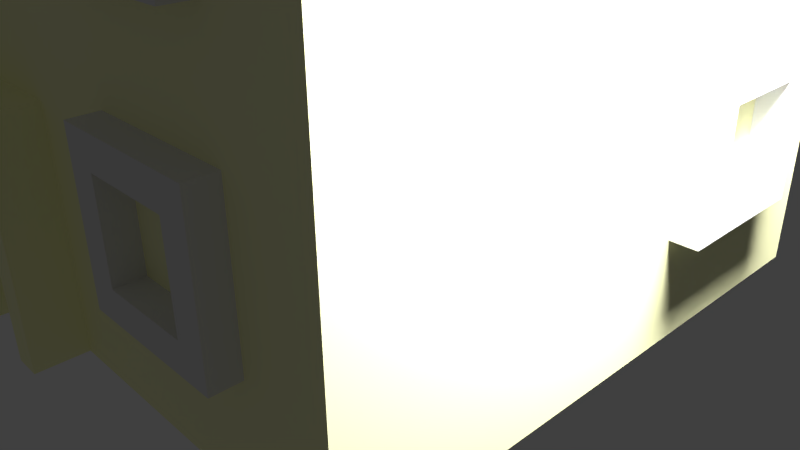 # Source: Haus_A.blend  (saved by Blender 2.74.0; exported with 4.5.12 LTS)
import bpy
from mathutils import Matrix  # noqa: F401  (used for matrix-valued properties, if any)

bpy.ops.wm.read_factory_settings(use_empty=True)
scene = bpy.context.scene
scene.name = 'Scene'

# ---- collections
col_collection_1 = bpy.data.collections.new('Collection 1'); scene.collection.children.link(col_collection_1)

# ---- materials (node trees are filled in below, after node groups)
mat_material_001 = bpy.data.materials.new('Material.001')
mat_material_001.alpha_threshold = 0.0
mat_material_001.use_transparent_shadow = False
mat_material_001.diffuse_color = (0.2154, 0.08595, 0.03961, 1.0)
mat_material_001.roughness = 0.5
mat_material_001.line_color = (0.0, 0.0, 0.0, 1.0)
mat_material = bpy.data.materials.new('Material')
mat_material.alpha_threshold = 0.0
mat_material.use_transparent_shadow = False
mat_material.diffuse_color = (0.9992, 1.0, 0.5923, 1.0)
mat_material.roughness = 0.5
mat_material.line_color = (0.0, 0.0, 0.0, 1.0)
mat_material_002 = bpy.data.materials.new('Material.002')
mat_material_002.alpha_threshold = 0.0
mat_material_002.use_transparent_shadow = False
mat_material_002.diffuse_color = (0.2231, 0.2231, 0.2231, 1.0)
mat_material_002.roughness = 0.5
mat_material_002.line_color = (0.0, 0.0, 0.0, 1.0)

# ---- material node trees

# ---- world
world_world = bpy.data.worlds.new('World'); scene.world = world_world
world_world.color = (0.05088, 0.05088, 0.05088)
world_world.use_sun_shadow = False
world_world.sun_shadow_jitter_overblur = 0.0
world_world.cycles.sampling_method = 'MANUAL'
world_world.cycles.sample_map_resolution = 256

# ---- cameras
cam_camera = bpy.data.cameras.new('Camera')
cam_camera.clip_end = 100.0
cam_camera.lens = 35.0
cam_camera.sensor_width = 32.0
cam_camera.sensor_height = 18.0
cam_camera.ortho_scale = 7.314
cam_camera.dof.focus_distance = 0.0
cam_camera.dof.aperture_fstop = 128.0

# ---- lights
light_lamp = bpy.data.lights.new('Lamp', 'POINT')
light_lamp.transmission_factor = 0.0
light_lamp.cutoff_distance = 30.0
light_lamp.energy = 100.0
light_lamp.shadow_buffer_clip_start = 1.001
light_lamp.shadow_soft_size = 0.1
light_lamp.shadow_maximum_resolution = 0.006
light_lamp.use_absolute_resolution = True
light_lamp.cycles.use_multiple_importance_sampling = False

# ---- meshes
me_cube_003 = bpy.data.meshes.new('Cube.003')
me_cube_003.from_pydata([(1.0, 1.0, -1.0), (1.0, -1.0, -1.0), (-1.0, -1.0, -1.0), (-1.0, 1.0, -1.0), (1.0, 1.0, 1.0), (1.0, -1.0, 1.0), (-1.0, -1.0, 1.0), (-1.0, 1.0, 1.0)], [], [(0, 1, 2, 3), (4, 7, 6, 5), (0, 4, 5, 1), (1, 5, 6, 2), (2, 6, 7, 3), (4, 0, 3, 7)])
me_cube_003.materials.append(mat_material_001)
me_cube_003.use_remesh_preserve_volume = False
me_cube_003.use_remesh_preserve_attributes = False
me_cube_003.use_mirror_vertex_groups = False
me_cube_003.update()
me_cube_005 = bpy.data.meshes.new('Cube.005')
me_cube_005.from_pydata([(0.9068, -2.442, 4.719), (2.907, -2.442, 4.719), (0.9068, -2.442, 6.719), (2.907, -2.442, 6.719), (1.307, -2.442, 6.719), (1.707, -2.442, 6.719), (2.107, -2.442, 6.719), (2.507, -2.442, 6.719), (2.507, -2.442, 4.719), (2.107, -2.442, 4.719), (1.707, -2.442, 4.719), (1.307, -2.442, 4.719), (0.9068, -2.442, 6.319), (0.9068, -2.442, 5.919), (0.9068, -2.442, 5.519), (0.9068, -2.442, 5.119), (2.907, -2.442, 6.319), (2.907, -2.442, 5.919), (2.907, -2.442, 5.519), (2.907, -2.442, 5.119), (1.307, -2.442, 6.319), (1.307, -2.442, 5.919), (1.307, -2.442, 5.519), (1.307, -2.442, 5.119), (1.707, -2.442, 6.319), (1.707, -2.442, 5.119), (2.107, -2.442, 6.319), (2.107, -2.442, 5.119), (2.507, -2.442, 6.319), (2.507, -2.442, 5.919), (2.507, -2.442, 5.519), (2.507, -2.442, 5.119), (-0.9068, -2.442, 4.719), (-2.907, -2.442, 4.719), (-0.9068, -2.442, 6.719), (-2.907, -2.442, 6.719), (-1.307, -2.442, 6.719), (-1.707, -2.442, 6.719), (-2.107, -2.442, 6.719), (-2.507, -2.442, 6.719), (-2.507, -2.442, 4.719), (-2.107, -2.442, 4.719), (-1.707, -2.442, 4.719), (-1.307, -2.442, 4.719), (-0.9068, -2.442, 6.319), (-0.9068, -2.442, 5.919), (-0.9068, -2.442, 5.519), (-0.9068, -2.442, 5.119), (-2.907, -2.442, 6.319), (-2.907, -2.442, 5.919), (-2.907, -2.442, 5.519), (-2.907, -2.442, 5.119), (-1.307, -2.442, 6.319), (-1.307, -2.442, 5.919), (-1.307, -2.442, 5.519), (-1.307, -2.442, 5.119), (-1.707, -2.442, 6.319), (-1.707, -2.442, 5.119), (-2.107, -2.442, 6.319), (-2.107, -2.442, 5.119), (-2.507, -2.442, 6.319), (-2.507, -2.442, 5.919), (-2.507, -2.442, 5.519), (-2.507, -2.442, 5.119), (1.307, 2.442, 4.719), (2.907, 2.442, 5.519), (1.307, 2.442, 5.519), (-0.9068, 2.442, 4.719), (-2.907, 2.442, 4.719), (-0.9068, 2.442, 6.719), (-2.907, 2.442, 6.719), (-1.307, 2.442, 6.719), (-1.707, 2.442, 6.719), (-2.107, 2.442, 6.719), (-2.507, 2.442, 6.719), (-2.507, 2.442, 4.719), (-2.107, 2.442, 4.719), (-1.707, 2.442, 4.719), (-1.307, 2.442, 4.719), (-0.9068, 2.442, 6.319), (-0.9068, 2.442, 5.919), (-0.9068, 2.442, 5.519), (-0.9068, 2.442, 5.119), (-2.907, 2.442, 6.319), (-2.907, 2.442, 5.919), (-2.907, 2.442, 5.519), (-2.907, 2.442, 5.119), (-1.307, 2.442, 6.319), (-1.307, 2.442, 5.919), (-1.307, 2.442, 5.519), (-1.307, 2.442, 5.119), (-1.707, 2.442, 6.319), (-1.707, 2.442, 5.119), (-2.107, 2.442, 6.319), (-2.107, 2.442, 5.119), (-2.507, 2.442, 6.319), (-2.507, 2.442, 5.919), (-2.507, 2.442, 5.519), (-2.507, 2.442, 5.119), (0.9068, -2.442, 3.401), (2.507, -2.442, 3.401), (2.107, -2.442, 3.401), (1.707, -2.442, 3.401), (1.307, -2.442, 3.401), (0.9068, -2.442, 1.801), (0.9068, -2.442, 2.201), (0.9068, -2.442, 2.601), (0.9068, -2.442, 3.001), (1.307, -2.442, 1.801), (1.307, -2.442, 2.201), (1.307, -2.442, 2.601), (1.707, -2.442, 1.801), (1.707, -2.442, 3.001), (2.107, -2.442, 1.801), (2.107, -2.442, 3.001), (2.507, -2.442, 1.801), (2.507, -2.442, 2.201), (2.507, -2.442, 2.601), (2.507, -2.442, 3.001), (-2.507, -2.442, 1.401), (-0.9068, -2.442, 3.001), (-1.707, -2.442, 3.001), (-2.507, -2.442, 2.201), (2.507, 2.442, 1.401), (2.907, 2.442, 2.201), (1.307, 2.442, 3.001), (-0.9068, 4.442, 3.401), (-0.9068, 2.442, 3.401), (-2.907, 2.442, 3.401), (-2.907, 4.442, 3.401), (-0.9068, 4.442, 1.401), (-0.9068, 2.442, 1.401), (-2.907, 2.442, 1.401), (-2.907, 4.442, 1.401), (-1.307, 2.442, 1.401), (-1.707, 2.442, 1.401), (-2.107, 2.442, 1.401), (-2.507, 2.442, 1.401), (-2.507, 2.442, 3.401), (-2.107, 2.442, 3.401), (-1.707, 2.442, 3.401), (-1.307, 2.442, 3.401), (-2.507, 4.442, 1.401), (-2.107, 4.442, 1.401), (-1.707, 4.442, 1.401), (-1.307, 4.442, 1.401), (-1.307, 4.442, 3.401), (-1.707, 4.442, 3.401), (-2.107, 4.442, 3.401), (-2.507, 4.442, 3.401), (-0.9068, 4.442, 3.001), (-0.9068, 4.442, 2.601), (-0.9068, 4.442, 2.201), (-0.9068, 4.442, 1.801), (-0.9068, 2.442, 1.801), (-0.9068, 2.442, 2.201), (-0.9068, 2.442, 2.601), (-0.9068, 2.442, 3.001), (-2.907, 2.442, 1.801), (-2.907, 2.442, 2.201), (-2.907, 2.442, 2.601), (-2.907, 2.442, 3.001), (-2.907, 4.442, 1.801), (-2.907, 4.442, 2.201), (-2.907, 4.442, 2.601), (-2.907, 4.442, 3.001), (-1.307, 2.442, 1.801), (-1.307, 2.442, 2.201), (-1.307, 2.442, 2.601), (-1.307, 2.442, 3.001), (-1.707, 2.442, 1.801), (-1.707, 2.442, 3.001), (-2.107, 2.442, 1.801), (-2.107, 2.442, 3.001), (-2.507, 2.442, 1.801), (-2.507, 2.442, 2.201), (-2.507, 2.442, 2.601), (-2.507, 2.442, 3.001), (-2.507, 4.442, 1.801), (-2.507, 4.442, 2.201), (-2.507, 4.442, 2.601), (-2.507, 4.442, 3.001), (-2.107, 4.442, 1.801), (-2.107, 4.442, 3.001), (-1.707, 4.442, 1.801), (-1.707, 4.442, 3.001), (-1.307, 4.442, 1.801), (-1.307, 4.442, 2.201), (-1.307, 4.442, 2.601), (-1.307, 4.442, 3.001)], [(107, 99), (103, 99), (103, 102), (107, 106), (116, 115), (117, 116), (118, 117), (111, 108), (113, 111), (115, 113)], [(31, 19, 1, 8), (15, 23, 11, 0), (23, 25, 10, 11), (25, 27, 9, 10), (27, 31, 8, 9), (7, 3, 16, 28), (28, 16, 17, 29), (29, 17, 18, 30), (30, 18, 19, 31), (2, 4, 20, 12), (12, 20, 21, 13), (13, 21, 22, 14), (14, 22, 23, 15), (4, 5, 24, 20), (5, 6, 26, 24), (6, 7, 28, 26), (63, 40, 33, 51), (47, 32, 43, 55), (55, 43, 42, 57), (57, 42, 41, 59), (59, 41, 40, 63), (39, 60, 48, 35), (60, 61, 49, 48), (61, 62, 50, 49), (62, 63, 51, 50), (34, 44, 52, 36), (44, 45, 53, 52), (45, 46, 54, 53), (46, 47, 55, 54), (36, 52, 56, 37), (37, 56, 58, 38), (38, 58, 60, 39), (98, 86, 68, 75), (82, 90, 78, 67), (90, 92, 77, 78), (92, 94, 76, 77), (94, 98, 75, 76), (74, 70, 83, 95), (95, 83, 84, 96), (96, 84, 85, 97), (97, 85, 86, 98), (69, 71, 87, 79), (79, 87, 88, 80), (80, 88, 89, 81), (81, 89, 90, 82), (71, 72, 91, 87), (72, 73, 93, 91), (73, 74, 95, 93), (112, 102, 101, 114), (114, 101, 100, 118), (104, 105, 109, 108), (105, 106, 110, 109), (150, 126, 127, 157), (177, 138, 128, 161), (161, 128, 129, 165), (189, 146, 126, 150), (149, 129, 128, 138), (145, 130, 131, 134), (157, 127, 141, 169), (169, 141, 140, 171), (171, 140, 139, 173), (173, 139, 138, 177), (165, 129, 149, 181), (181, 149, 148, 183), (183, 148, 147, 185), (185, 147, 146, 189), (126, 146, 141, 127), (146, 147, 140, 141), (147, 148, 139, 140), (148, 149, 138, 139), (133, 142, 137, 132), (142, 143, 136, 137), (143, 144, 135, 136), (144, 145, 134, 135), (130, 153, 154, 131), (153, 152, 155, 154), (152, 151, 156, 155), (151, 150, 157, 156), (137, 174, 158, 132), (174, 175, 159, 158), (175, 176, 160, 159), (176, 177, 161, 160), (132, 158, 162, 133), (158, 159, 163, 162), (159, 160, 164, 163), (160, 161, 165, 164), (145, 186, 153, 130), (186, 187, 152, 153), (187, 188, 151, 152), (188, 189, 150, 151), (131, 154, 166, 134), (154, 155, 167, 166), (155, 156, 168, 167), (156, 157, 169, 168), (134, 166, 170, 135), (135, 170, 172, 136), (136, 172, 174, 137), (133, 162, 178, 142), (162, 163, 179, 178), (163, 164, 180, 179), (164, 165, 181, 180), (142, 178, 182, 143), (143, 182, 184, 144), (144, 184, 186, 145), (174, 178, 179, 180, 181, 177, 176, 175), (170, 166, 186, 184, 182, 178, 174, 172), (166, 167, 168, 169, 189, 188, 187, 186), (171, 173, 177, 181, 183, 185, 189, 169)])
me_cube_005.use_remesh_preserve_volume = False
me_cube_005.use_remesh_preserve_attributes = False
me_cube_005.use_mirror_vertex_groups = False
me_cube_005.update()
me_cube_002 = bpy.data.meshes.new('Cube.002')
me_cube_002.from_pydata([(1.0, 1.0, -1.0), (1.0, -1.0, -1.0), (-1.0, -1.0, -1.0), (-1.0, 1.0, -1.0), (1.0, 1.0, 1.0), (1.0, -1.0, 1.0), (-1.0, -1.0, 1.0), (-1.0, 1.0, 1.0), (0.6, 1.0, -1.0), (-0.6, 1.0, -1.0), (0.6, -1.0, -1.0), (-0.6, -1.0, -1.0), (0.6, 1.0, 1.0), (0.2, 1.0, 1.0), (-0.2, 1.0, 1.0), (-0.6, 1.0, 1.0), (0.6, -1.0, 1.0), (0.2, -1.0, 1.0), (-0.2, -1.0, 1.0), (-0.6, -1.0, 1.0), (1.0, 1.0, 0.7852), (1.0, -1.0, 0.7852), (-1.0, -1.0, 0.7852), (-1.0, 1.0, 0.7852), (0.6, -1.0, 0.7852), (0.2, -1.0, 0.7852), (-0.2, -1.0, 0.7852), (-0.6, -1.0, 0.7852), (0.6, 1.0, 0.7852), (0.2, 1.0, 0.7852), (-0.2, 1.0, 0.7852), (-0.6, 1.0, 0.7852)], [], [(9, 11, 2, 3), (15, 7, 6, 19), (20, 4, 5, 21), (27, 19, 6, 22), (22, 6, 7, 23), (31, 9, 3, 23), (0, 1, 10, 8), (28, 24, 25, 26, 27, 31, 30, 29), (8, 10, 24, 28), (31, 27, 11, 9), (4, 12, 16, 5), (12, 13, 17, 16), (13, 14, 18, 17), (14, 15, 19, 18), (21, 5, 16, 24), (24, 16, 17, 25), (25, 17, 18, 26), (26, 18, 19, 27), (20, 0, 8, 28), (0, 20, 21, 1), (11, 27, 22, 2), (2, 22, 23, 3), (15, 31, 23, 7), (1, 21, 24, 10), (4, 20, 28, 12), (12, 28, 29, 13), (13, 29, 30, 14), (14, 30, 31, 15)])
me_cube_002.materials.append(mat_material)
me_cube_002.use_remesh_preserve_volume = False
me_cube_002.use_remesh_preserve_attributes = False
me_cube_002.use_mirror_vertex_groups = False
me_cube_002.update()
me_cube_001 = bpy.data.meshes.new('Cube.001')
me_cube_001.from_pydata([(1.0, 1.0, -1.0), (1.0, -1.0, -1.0), (-1.0, -1.0, -1.0), (-1.0, 1.0, -1.0), (1.0, 1.0, 1.0), (1.0, -1.0, 1.0), (-1.0, -1.0, 1.0), (-1.0, 1.0, 1.0)], [], [(0, 1, 2, 3), (4, 7, 6, 5), (0, 4, 5, 1), (1, 5, 6, 2), (2, 6, 7, 3), (4, 0, 3, 7)])
me_cube_001.materials.append(mat_material_002)
me_cube_001.use_remesh_preserve_volume = False
me_cube_001.use_remesh_preserve_attributes = False
me_cube_001.use_mirror_vertex_groups = False
me_cube_001.update()
me_cube = bpy.data.meshes.new('Cube')
me_cube.from_pydata([(1.0, 1.0, -1.0), (1.0, -1.0, -1.0), (-1.0, -1.0, -1.0), (-1.0, 1.0, -1.0), (1.0, 1.0, 1.0), (1.0, -1.0, 1.0), (-1.0, -1.0, 1.0), (-1.0, 1.0, 1.0), (0.8182, 1.0, -1.0), (0.6364, 1.0, -1.0), (0.4545, 1.0, -1.0), (0.2727, 1.0, -1.0), (0.09091, 1.0, -1.0), (-0.09091, 1.0, -1.0), (-0.2727, 1.0, -1.0), (-0.4545, 1.0, -1.0), (-0.6364, 1.0, -1.0), (-0.8182, 1.0, -1.0), (0.8182, -1.0, -1.0), (0.6364, -1.0, -1.0), (0.4545, -1.0, -1.0), (0.2727, -1.0, -1.0), (0.09091, -1.0, -1.0), (-0.09091, -1.0, -1.0), (-0.2727, -1.0, -1.0), (-0.4545, -1.0, -1.0), (-0.6364, -1.0, -1.0), (-0.8182, -1.0, -1.0), (0.8182, 1.0, 1.0), (0.6364, 1.0, 1.0), (0.4545, 1.0, 1.0), (0.2727, 1.0, 1.0), (0.09091, 1.0, 1.0), (-0.09091, 1.0, 1.0), (-0.2727, 1.0, 1.0), (-0.4545, 1.0, 1.0), (-0.6364, 1.0, 1.0), (-0.8182, 1.0, 1.0), (0.8182, -1.0, 1.0), (0.6364, -1.0, 1.0), (0.4545, -1.0, 1.0), (0.2727, -1.0, 1.0), (0.09091, -1.0, 1.0), (-0.09091, -1.0, 1.0), (-0.2727, -1.0, 1.0), (-0.4545, -1.0, 1.0), (-0.6364, -1.0, 1.0), (-0.8182, -1.0, 1.0), (1.0, 0.8182, -1.0), (1.0, 0.6364, -1.0), (1.0, 0.4545, -1.0), (1.0, 0.2727, -1.0), (1.0, 0.09091, -1.0), (1.0, -0.09091, -1.0), (1.0, -0.2727, -1.0), (1.0, -0.4545, -1.0), (1.0, -0.6364, -1.0), (1.0, -0.8182, -1.0), (-1.0, -0.8182, -1.0), (-1.0, -0.6364, -1.0), (-1.0, -0.4545, -1.0), (-1.0, -0.2727, -1.0), (-1.0, -0.09091, -1.0), (-1.0, 0.09091, -1.0), (-1.0, 0.2727, -1.0), (-1.0, 0.4545, -1.0), (-1.0, 0.6364, -1.0), (-1.0, 0.8182, -1.0), (1.0, 0.8182, 1.0), (1.0, 0.6364, 1.0), (1.0, 0.4545, 1.0), (1.0, 0.2727, 1.0), (1.0, 0.09091, 1.0), (1.0, -0.09091, 1.0), (1.0, -0.2727, 1.0), (1.0, -0.4545, 1.0), (1.0, -0.6364, 1.0), (1.0, -0.8182, 1.0), (-1.0, -0.8182, 1.0), (-1.0, -0.6364, 1.0), (-1.0, -0.4545, 1.0), (-1.0, -0.2727, 1.0), (-1.0, -0.09091, 1.0), (-1.0, 0.09091, 1.0), (-1.0, 0.2727, 1.0), (-1.0, 0.4545, 1.0), (-1.0, 0.6364, 1.0), (-1.0, 0.8182, 1.0), (0.8182, -0.8182, -1.0), (0.8182, -0.6364, -1.0), (0.8182, -0.4545, -1.0), (0.8182, -0.2727, -1.0), (0.8182, -0.09091, -1.0), (0.8182, 0.09091, -1.0), (0.8182, 0.2727, -1.0), (0.8182, 0.4545, -1.0), (0.8182, 0.6364, -1.0), (0.8182, 0.8182, -1.0), (0.6364, -0.8182, -1.0), (0.6364, -0.6364, -1.0), (0.6364, -0.4545, -1.0), (0.6364, -0.2727, -1.0), (0.6364, -0.09091, -1.0), (0.6364, 0.09091, -1.0), (0.6364, 0.2727, -1.0), (0.6364, 0.4545, -1.0), (0.6364, 0.6364, -1.0), (0.6364, 0.8182, -1.0), (0.4545, -0.8182, -1.0), (0.4545, -0.6364, -1.0), (0.4545, -0.4545, -1.0), (0.4545, -0.2727, -1.0), (0.4545, -0.09091, -1.0), (0.4545, 0.09091, -1.0), (0.4545, 0.2727, -1.0), (0.4545, 0.4545, -1.0), (0.4545, 0.6364, -1.0), (0.4545, 0.8182, -1.0), (0.2727, -0.8182, -1.0), (0.2727, -0.6364, -1.0), (0.2727, -0.4545, -1.0), (0.2727, -0.2727, -1.0), (0.2727, -0.09091, -1.0), (0.2727, 0.09091, -1.0), (0.2727, 0.2727, -1.0), (0.2727, 0.4545, -1.0), (0.2727, 0.6364, -1.0), (0.2727, 0.8182, -1.0), (0.09091, -0.8182, -1.0), (0.09091, -0.6364, -1.0), (0.09091, -0.4545, -1.0), (0.09091, -0.2727, -1.0), (0.09091, -0.09091, -1.0), (0.09091, 0.09091, -1.0), (0.09091, 0.2727, -1.0), (0.09091, 0.4545, -1.0), (0.09091, 0.6364, -1.0), (0.09091, 0.8182, -1.0), (-0.09091, -0.8182, -1.0), (-0.09091, -0.6364, -1.0), (-0.09091, -0.4545, -1.0), (-0.09091, -0.2727, -1.0), (-0.09091, -0.09091, -1.0), (-0.09091, 0.09091, -1.0), (-0.09091, 0.2727, -1.0), (-0.09091, 0.4545, -1.0), (-0.09091, 0.6364, -1.0), (-0.09091, 0.8182, -1.0), (-0.2727, -0.8182, -1.0), (-0.2727, -0.6364, -1.0), (-0.2727, -0.4545, -1.0), (-0.2727, -0.2727, -1.0), (-0.2727, -0.09091, -1.0), (-0.2727, 0.09091, -1.0), (-0.2727, 0.2727, -1.0), (-0.2727, 0.4545, -1.0), (-0.2727, 0.6364, -1.0), (-0.2727, 0.8182, -1.0), (-0.4545, -0.8182, -1.0), (-0.4545, -0.6364, -1.0), (-0.4545, -0.4545, -1.0), (-0.4545, -0.2727, -1.0), (-0.4545, -0.09091, -1.0), (-0.4545, 0.09091, -1.0), (-0.4545, 0.2727, -1.0), (-0.4545, 0.4545, -1.0), (-0.4545, 0.6364, -1.0), (-0.4545, 0.8182, -1.0), (-0.6364, -0.8182, -1.0), (-0.6364, -0.6364, -1.0), (-0.6364, -0.4545, -1.0), (-0.6364, -0.2727, -1.0), (-0.6364, -0.09091, -1.0), (-0.6364, 0.09091, -1.0), (-0.6364, 0.2727, -1.0), (-0.6364, 0.4545, -1.0), (-0.6364, 0.6364, -1.0), (-0.6364, 0.8182, -1.0), (-0.8182, -0.8182, -1.0), (-0.8182, -0.6364, -1.0), (-0.8182, -0.4545, -1.0), (-0.8182, -0.2727, -1.0), (-0.8182, -0.09091, -1.0), (-0.8182, 0.09091, -1.0), (-0.8182, 0.2727, -1.0), (-0.8182, 0.4545, -1.0), (-0.8182, 0.6364, -1.0), (-0.8182, 0.8182, -1.0), (0.8182, 0.8182, 1.0), (0.8182, 0.6364, 1.0), (0.8182, 0.4545, 1.0), (0.8182, 0.2727, 1.0), (0.8182, 0.09091, 1.0), (0.8182, -0.09091, 1.0), (0.8182, -0.2727, 1.0), (0.8182, -0.4545, 1.0), (0.8182, -0.6364, 1.0), (0.8182, -0.8182, 1.0), (0.6364, 0.8182, 1.0), (0.6364, -0.8182, 1.0), (0.4545, 0.8182, 1.0), (0.4545, -0.8182, 1.0), (0.2727, 0.8182, 1.0), (0.2727, -0.8182, 1.0), (0.09091, 0.8182, 1.0), (0.09091, -0.8182, 1.0), (-0.09091, 0.8182, 1.0), (-0.09091, -0.8182, 1.0), (-0.2727, 0.8182, 1.0), (-0.2727, -0.8182, 1.0), (-0.4545, 0.8182, 1.0), (-0.4545, -0.8182, 1.0), (-0.6364, 0.8182, 1.0), (-0.6364, -0.8182, 1.0), (-0.8182, 0.8182, 1.0), (-0.8182, 0.6364, 1.0), (-0.8182, 0.4545, 1.0), (-0.8182, 0.2727, 1.0), (-0.8182, 0.09091, 1.0), (-0.8182, -0.09091, 1.0), (-0.8182, -0.2727, 1.0), (-0.8182, -0.4545, 1.0), (-0.8182, -0.6364, 1.0), (-0.8182, -0.8182, 1.0), (0.8182, 0.8182, 0.9015), (0.8182, 0.6364, 0.9015), (0.8182, 0.4545, 0.9015), (0.8182, 0.2727, 0.9015), (0.8182, 0.09091, 0.9015), (0.8182, -0.09091, 0.9015), (0.8182, -0.2727, 0.9015), (0.8182, -0.4545, 0.9015), (0.8182, -0.6364, 0.9015), (0.8182, -0.8182, 0.9015), (0.6364, 0.8182, 0.9015), (0.6364, -0.8182, 0.9015), (0.4545, 0.8182, 0.9015), (0.4545, -0.8182, 0.9015), (0.2727, 0.8182, 0.9015), (0.2727, -0.8182, 0.9015), (0.09091, 0.8182, 0.9015), (0.09091, -0.8182, 0.9015), (-0.09091, 0.8182, 0.9015), (-0.09091, -0.8182, 0.9015), (-0.2727, 0.8182, 0.9015), (-0.2727, -0.8182, 0.9015), (-0.4545, 0.8182, 0.9015), (-0.4545, -0.8182, 0.9015), (-0.6364, 0.8182, 0.9015), (-0.6364, -0.8182, 0.9015), (-0.8182, 0.8182, 0.9015), (-0.8182, 0.6364, 0.9015), (-0.8182, 0.4545, 0.9015), (-0.8182, 0.2727, 0.9015), (-0.8182, 0.09091, 0.9015), (-0.8182, -0.09091, 0.9015), (-0.8182, -0.2727, 0.9015), (-0.8182, -0.4545, 0.9015), (-0.8182, -0.6364, 0.9015), (-0.8182, -0.8182, 0.9015)], [], [(178, 27, 2, 58), (223, 78, 6, 47), (57, 77, 5, 1), (27, 47, 6, 2), (67, 87, 7, 3), (37, 17, 3, 7), (57, 1, 18, 88), (88, 18, 19, 98), (98, 19, 20, 108), (108, 20, 21, 118), (118, 21, 22, 128), (128, 22, 23, 138), (138, 23, 24, 148), (148, 24, 25, 158), (158, 25, 26, 168), (168, 26, 27, 178), (77, 197, 38, 5), (197, 199, 39, 38), (199, 201, 40, 39), (201, 203, 41, 40), (203, 205, 42, 41), (205, 207, 43, 42), (207, 209, 44, 43), (209, 211, 45, 44), (211, 213, 46, 45), (213, 223, 47, 46), (1, 5, 38, 18), (18, 38, 39, 19), (19, 39, 40, 20), (20, 40, 41, 21), (21, 41, 42, 22), (22, 42, 43, 23), (23, 43, 44, 24), (24, 44, 45, 25), (25, 45, 46, 26), (26, 46, 47, 27), (4, 0, 8, 28), (28, 8, 9, 29), (29, 9, 10, 30), (30, 10, 11, 31), (31, 11, 12, 32), (32, 12, 13, 33), (33, 13, 14, 34), (34, 14, 15, 35), (35, 15, 16, 36), (36, 16, 17, 37), (17, 187, 67, 3), (187, 186, 66, 67), (186, 185, 65, 66), (185, 184, 64, 65), (184, 183, 63, 64), (183, 182, 62, 63), (182, 181, 61, 62), (181, 180, 60, 61), (180, 179, 59, 60), (179, 178, 58, 59), (37, 7, 87, 214), (214, 87, 86, 215), (215, 86, 85, 216), (216, 85, 84, 217), (217, 84, 83, 218), (218, 83, 82, 219), (219, 82, 81, 220), (220, 81, 80, 221), (221, 80, 79, 222), (222, 79, 78, 223), (0, 4, 68, 48), (48, 68, 69, 49), (49, 69, 70, 50), (50, 70, 71, 51), (51, 71, 72, 52), (52, 72, 73, 53), (53, 73, 74, 54), (54, 74, 75, 55), (55, 75, 76, 56), (56, 76, 77, 57), (2, 6, 78, 58), (58, 78, 79, 59), (59, 79, 80, 60), (60, 80, 81, 61), (61, 81, 82, 62), (62, 82, 83, 63), (63, 83, 84, 64), (64, 84, 85, 65), (65, 85, 86, 66), (66, 86, 87, 67), (0, 48, 97, 8), (48, 49, 96, 97), (49, 50, 95, 96), (50, 51, 94, 95), (51, 52, 93, 94), (52, 53, 92, 93), (53, 54, 91, 92), (54, 55, 90, 91), (55, 56, 89, 90), (56, 57, 88, 89), (8, 97, 107, 9), (97, 96, 106, 107), (96, 95, 105, 106), (95, 94, 104, 105), (94, 93, 103, 104), (93, 92, 102, 103), (92, 91, 101, 102), (91, 90, 100, 101), (90, 89, 99, 100), (89, 88, 98, 99), (9, 107, 117, 10), (107, 106, 116, 117), (106, 105, 115, 116), (105, 104, 114, 115), (104, 103, 113, 114), (103, 102, 112, 113), (102, 101, 111, 112), (101, 100, 110, 111), (100, 99, 109, 110), (99, 98, 108, 109), (10, 117, 127, 11), (117, 116, 126, 127), (116, 115, 125, 126), (115, 114, 124, 125), (114, 113, 123, 124), (113, 112, 122, 123), (112, 111, 121, 122), (111, 110, 120, 121), (110, 109, 119, 120), (109, 108, 118, 119), (11, 127, 137, 12), (127, 126, 136, 137), (126, 125, 135, 136), (125, 124, 134, 135), (124, 123, 133, 134), (123, 122, 132, 133), (122, 121, 131, 132), (121, 120, 130, 131), (120, 119, 129, 130), (119, 118, 128, 129), (12, 137, 147, 13), (137, 136, 146, 147), (136, 135, 145, 146), (135, 134, 144, 145), (134, 133, 143, 144), (133, 132, 142, 143), (132, 131, 141, 142), (131, 130, 140, 141), (130, 129, 139, 140), (129, 128, 138, 139), (13, 147, 157, 14), (147, 146, 156, 157), (146, 145, 155, 156), (145, 144, 154, 155), (144, 143, 153, 154), (143, 142, 152, 153), (142, 141, 151, 152), (141, 140, 150, 151), (140, 139, 149, 150), (139, 138, 148, 149), (14, 157, 167, 15), (157, 156, 166, 167), (156, 155, 165, 166), (155, 154, 164, 165), (154, 153, 163, 164), (153, 152, 162, 163), (152, 151, 161, 162), (151, 150, 160, 161), (150, 149, 159, 160), (149, 148, 158, 159), (15, 167, 177, 16), (167, 166, 176, 177), (166, 165, 175, 176), (165, 164, 174, 175), (164, 163, 173, 174), (163, 162, 172, 173), (162, 161, 171, 172), (161, 160, 170, 171), (160, 159, 169, 170), (159, 158, 168, 169), (16, 177, 187, 17), (177, 176, 186, 187), (176, 175, 185, 186), (175, 174, 184, 185), (174, 173, 183, 184), (173, 172, 182, 183), (172, 171, 181, 182), (171, 170, 180, 181), (170, 169, 179, 180), (169, 168, 178, 179), (4, 28, 188, 68), (68, 188, 189, 69), (69, 189, 190, 70), (70, 190, 191, 71), (71, 191, 192, 72), (72, 192, 193, 73), (73, 193, 194, 74), (74, 194, 195, 75), (75, 195, 196, 76), (76, 196, 197, 77), (28, 29, 198, 188), (29, 30, 200, 198), (30, 31, 202, 200), (31, 32, 204, 202), (32, 33, 206, 204), (33, 34, 208, 206), (34, 35, 210, 208), (35, 36, 212, 210), (36, 37, 214, 212), (201, 199, 235, 237), (224, 234, 236, 238, 240, 242, 244, 246, 248, 250, 251, 252, 253, 254, 255, 256, 257, 258, 259, 249, 247, 245, 243, 241, 239, 237, 235, 233, 232, 231, 230, 229, 228, 227, 226, 225), (189, 188, 224, 225), (206, 208, 244, 242), (223, 213, 249, 259), (220, 221, 257, 256), (188, 198, 234, 224), (196, 195, 231, 232), (205, 203, 239, 241), (193, 192, 228, 229), (210, 212, 248, 246), (217, 218, 254, 253), (200, 202, 238, 236), (190, 189, 225, 226), (209, 207, 243, 245), (214, 215, 251, 250), (199, 197, 233, 235), (197, 196, 232, 233), (221, 222, 258, 257), (204, 206, 242, 240), (218, 219, 255, 254), (194, 193, 229, 230), (213, 211, 247, 249), (203, 201, 237, 239), (191, 190, 226, 227), (208, 210, 246, 244), (215, 216, 252, 251), (222, 223, 259, 258), (198, 200, 236, 234), (207, 205, 241, 243), (212, 214, 250, 248), (195, 194, 230, 231), (219, 220, 256, 255), (202, 204, 240, 238), (216, 217, 253, 252), (192, 191, 227, 228), (211, 209, 245, 247)])
me_cube.materials.append(mat_material)
me_cube.use_remesh_preserve_volume = False
me_cube.use_remesh_preserve_attributes = False
me_cube.use_mirror_vertex_groups = False
me_cube.update()
me_cube_004 = bpy.data.meshes.new('Cube.004')
me_cube_004.from_pydata([(0.9068, -4.442, 4.719), (0.9068, -2.442, 4.719), (2.907, -2.442, 4.719), (2.907, -4.442, 4.719), (0.9068, -4.442, 6.719), (0.9068, -2.442, 6.719), (2.907, -2.442, 6.719), (2.907, -4.442, 6.719), (1.307, -2.442, 6.719), (1.707, -2.442, 6.719), (2.107, -2.442, 6.719), (2.507, -2.442, 6.719), (2.507, -2.442, 4.719), (2.107, -2.442, 4.719), (1.707, -2.442, 4.719), (1.307, -2.442, 4.719), (2.507, -4.442, 6.719), (2.107, -4.442, 6.719), (1.707, -4.442, 6.719), (1.307, -4.442, 6.719), (1.307, -4.442, 4.719), (1.707, -4.442, 4.719), (2.107, -4.442, 4.719), (2.507, -4.442, 4.719), (0.9068, -4.442, 5.119), (0.9068, -4.442, 5.519), (0.9068, -4.442, 5.919), (0.9068, -4.442, 6.319), (0.9068, -2.442, 6.319), (0.9068, -2.442, 5.919), (0.9068, -2.442, 5.519), (0.9068, -2.442, 5.119), (2.907, -2.442, 6.319), (2.907, -2.442, 5.919), (2.907, -2.442, 5.519), (2.907, -2.442, 5.119), (2.907, -4.442, 6.319), (2.907, -4.442, 5.919), (2.907, -4.442, 5.519), (2.907, -4.442, 5.119), (1.307, -2.442, 6.319), (1.307, -2.442, 5.919), (1.307, -2.442, 5.519), (1.307, -2.442, 5.119), (1.707, -2.442, 6.319), (1.707, -2.442, 5.119), (2.107, -2.442, 6.319), (2.107, -2.442, 5.119), (2.507, -2.442, 6.319), (2.507, -2.442, 5.919), (2.507, -2.442, 5.519), (2.507, -2.442, 5.119), (2.507, -4.442, 6.319), (2.507, -4.442, 5.919), (2.507, -4.442, 5.519), (2.507, -4.442, 5.119), (2.107, -4.442, 6.319), (2.107, -4.442, 5.119), (1.707, -4.442, 6.319), (1.707, -4.442, 5.119), (1.307, -4.442, 6.319), (1.307, -4.442, 5.919), (1.307, -4.442, 5.519), (1.307, -4.442, 5.119), (-0.9068, -4.442, 4.719), (-0.9068, -2.442, 4.719), (-2.907, -2.442, 4.719), (-2.907, -4.442, 4.719), (-0.9068, -4.442, 6.719), (-0.9068, -2.442, 6.719), (-2.907, -2.442, 6.719), (-2.907, -4.442, 6.719), (-1.307, -2.442, 6.719), (-1.707, -2.442, 6.719), (-2.107, -2.442, 6.719), (-2.507, -2.442, 6.719), (-2.507, -2.442, 4.719), (-2.107, -2.442, 4.719), (-1.707, -2.442, 4.719), (-1.307, -2.442, 4.719), (-2.507, -4.442, 6.719), (-2.107, -4.442, 6.719), (-1.707, -4.442, 6.719), (-1.307, -4.442, 6.719), (-1.307, -4.442, 4.719), (-1.707, -4.442, 4.719), (-2.107, -4.442, 4.719), (-2.507, -4.442, 4.719), (-0.9068, -4.442, 5.119), (-0.9068, -4.442, 5.519), (-0.9068, -4.442, 5.919), (-0.9068, -4.442, 6.319), (-0.9068, -2.442, 6.319), (-0.9068, -2.442, 5.919), (-0.9068, -2.442, 5.519), (-0.9068, -2.442, 5.119), (-2.907, -2.442, 6.319), (-2.907, -2.442, 5.919), (-2.907, -2.442, 5.519), (-2.907, -2.442, 5.119), (-2.907, -4.442, 6.319), (-2.907, -4.442, 5.919), (-2.907, -4.442, 5.519), (-2.907, -4.442, 5.119), (-1.307, -2.442, 6.319), (-1.307, -2.442, 5.919), (-1.307, -2.442, 5.519), (-1.307, -2.442, 5.119), (-1.707, -2.442, 6.319), (-1.707, -2.442, 5.119), (-2.107, -2.442, 6.319), (-2.107, -2.442, 5.119), (-2.507, -2.442, 6.319), (-2.507, -2.442, 5.919), (-2.507, -2.442, 5.519), (-2.507, -2.442, 5.119), (-2.507, -4.442, 6.319), (-2.507, -4.442, 5.919), (-2.507, -4.442, 5.519), (-2.507, -4.442, 5.119), (-2.107, -4.442, 6.319), (-2.107, -4.442, 5.119), (-1.707, -4.442, 6.319), (-1.707, -4.442, 5.119), (-1.307, -4.442, 6.319), (-1.307, -4.442, 5.919), (-1.307, -4.442, 5.519), (-1.307, -4.442, 5.119), (1.307, 2.442, 4.719), (2.907, 2.442, 5.519), (1.307, 2.442, 5.519), (-0.9068, 4.442, 4.719), (-0.9068, 2.442, 4.719), (-2.907, 2.442, 4.719), (-2.907, 4.442, 4.719), (-0.9068, 4.442, 6.719), (-0.9068, 2.442, 6.719), (-2.907, 2.442, 6.719), (-2.907, 4.442, 6.719), (-1.307, 2.442, 6.719), (-1.707, 2.442, 6.719), (-2.107, 2.442, 6.719), (-2.507, 2.442, 6.719), (-2.507, 2.442, 4.719), (-2.107, 2.442, 4.719), (-1.707, 2.442, 4.719), (-1.307, 2.442, 4.719), (-2.507, 4.442, 6.719), (-2.107, 4.442, 6.719), (-1.707, 4.442, 6.719), (-1.307, 4.442, 6.719), (-1.307, 4.442, 4.719), (-1.707, 4.442, 4.719), (-2.107, 4.442, 4.719), (-2.507, 4.442, 4.719), (-0.9068, 4.442, 5.119), (-0.9068, 4.442, 5.519), (-0.9068, 4.442, 5.919), (-0.9068, 4.442, 6.319), (-0.9068, 2.442, 6.319), (-0.9068, 2.442, 5.919), (-0.9068, 2.442, 5.519), (-0.9068, 2.442, 5.119), (-2.907, 2.442, 6.319), (-2.907, 2.442, 5.919), (-2.907, 2.442, 5.519), (-2.907, 2.442, 5.119), (-2.907, 4.442, 6.319), (-2.907, 4.442, 5.919), (-2.907, 4.442, 5.519), (-2.907, 4.442, 5.119), (-1.307, 2.442, 6.319), (-1.307, 2.442, 5.919), (-1.307, 2.442, 5.519), (-1.307, 2.442, 5.119), (-1.707, 2.442, 6.319), (-1.707, 2.442, 5.119), (-2.107, 2.442, 6.319), (-2.107, 2.442, 5.119), (-2.507, 2.442, 6.319), (-2.507, 2.442, 5.919), (-2.507, 2.442, 5.519), (-2.507, 2.442, 5.119), (-2.507, 4.442, 6.319), (-2.507, 4.442, 5.919), (-2.507, 4.442, 5.519), (-2.507, 4.442, 5.119), (-2.107, 4.442, 6.319), (-2.107, 4.442, 5.119), (-1.707, 4.442, 6.319), (-1.707, 4.442, 5.119), (-1.307, 4.442, 6.319), (-1.307, 4.442, 5.919), (-1.307, 4.442, 5.519), (-1.307, 4.442, 5.119), (0.9068, -4.442, 3.401), (0.9068, -2.442, 3.401), (2.907, -2.442, 3.401), (2.907, -4.442, 3.401), (0.9068, -4.442, 1.401), (0.9068, -2.442, 1.401), (2.907, -2.442, 1.401), (2.907, -4.442, 1.401), (1.307, -2.442, 1.401), (1.707, -2.442, 1.401), (2.107, -2.442, 1.401), (2.507, -2.442, 1.401), (2.507, -2.442, 3.401), (2.107, -2.442, 3.401), (1.707, -2.442, 3.401), (1.307, -2.442, 3.401), (2.507, -4.442, 1.401), (2.107, -4.442, 1.401), (1.707, -4.442, 1.401), (1.307, -4.442, 1.401), (1.307, -4.442, 3.401), (1.707, -4.442, 3.401), (2.107, -4.442, 3.401), (2.507, -4.442, 3.401), (0.9068, -4.442, 3.001), (0.9068, -4.442, 2.601), (0.9068, -4.442, 2.201), (0.9068, -4.442, 1.801), (0.9068, -2.442, 1.801), (0.9068, -2.442, 2.201), (0.9068, -2.442, 2.601), (0.9068, -2.442, 3.001), (2.907, -2.442, 1.801), (2.907, -2.442, 2.201), (2.907, -2.442, 2.601), (2.907, -2.442, 3.001), (2.907, -4.442, 1.801), (2.907, -4.442, 2.201), (2.907, -4.442, 2.601), (2.907, -4.442, 3.001), (1.307, -2.442, 1.801), (1.307, -2.442, 2.201), (1.307, -2.442, 2.601), (1.307, -2.442, 3.001), (1.707, -2.442, 1.801), (1.707, -2.442, 3.001), (2.107, -2.442, 1.801), (2.107, -2.442, 3.001), (2.507, -2.442, 1.801), (2.507, -2.442, 2.201), (2.507, -2.442, 2.601), (2.507, -2.442, 3.001), (2.507, -4.442, 1.801), (2.507, -4.442, 2.201), (2.507, -4.442, 2.601), (2.507, -4.442, 3.001), (2.107, -4.442, 1.801), (2.107, -4.442, 3.001), (1.707, -4.442, 1.801), (1.707, -4.442, 3.001), (1.307, -4.442, 1.801), (1.307, -4.442, 2.201), (1.307, -4.442, 2.601), (1.307, -4.442, 3.001), (-2.507, -2.442, 1.401), (-0.9068, -2.442, 3.001), (-1.707, -2.442, 3.001), (-2.507, -2.442, 2.201), (2.507, 2.442, 1.401), (2.907, 2.442, 2.201), (1.307, 2.442, 3.001), (-0.9068, 4.442, 3.401), (-0.9068, 2.442, 3.401), (-2.907, 2.442, 3.401), (-2.907, 4.442, 3.401), (-0.9068, 4.442, 1.401), (-0.9068, 2.442, 1.401), (-2.907, 2.442, 1.401), (-2.907, 4.442, 1.401), (-1.307, 2.442, 1.401), (-1.707, 2.442, 1.401), (-2.107, 2.442, 1.401), (-2.507, 2.442, 1.401), (-2.507, 2.442, 3.401), (-2.107, 2.442, 3.401), (-1.707, 2.442, 3.401), (-1.307, 2.442, 3.401), (-2.507, 4.442, 1.401), (-2.107, 4.442, 1.401), (-1.707, 4.442, 1.401), (-1.307, 4.442, 1.401), (-1.307, 4.442, 3.401), (-1.707, 4.442, 3.401), (-2.107, 4.442, 3.401), (-2.507, 4.442, 3.401), (-0.9068, 4.442, 3.001), (-0.9068, 4.442, 2.601), (-0.9068, 4.442, 2.201), (-0.9068, 4.442, 1.801), (-0.9068, 2.442, 1.801), (-0.9068, 2.442, 2.201), (-0.9068, 2.442, 2.601), (-0.9068, 2.442, 3.001), (-2.907, 2.442, 1.801), (-2.907, 2.442, 2.201), (-2.907, 2.442, 2.601), (-2.907, 2.442, 3.001), (-2.907, 4.442, 1.801), (-2.907, 4.442, 2.201), (-2.907, 4.442, 2.601), (-2.907, 4.442, 3.001), (-1.307, 2.442, 1.801), (-1.307, 2.442, 2.201), (-1.307, 2.442, 2.601), (-1.307, 2.442, 3.001), (-1.707, 2.442, 1.801), (-1.707, 2.442, 3.001), (-2.107, 2.442, 1.801), (-2.107, 2.442, 3.001), (-2.507, 2.442, 1.801), (-2.507, 2.442, 2.201), (-2.507, 2.442, 2.601), (-2.507, 2.442, 3.001), (-2.507, 4.442, 1.801), (-2.507, 4.442, 2.201), (-2.507, 4.442, 2.601), (-2.507, 4.442, 3.001), (-2.107, 4.442, 1.801), (-2.107, 4.442, 3.001), (-1.707, 4.442, 1.801), (-1.707, 4.442, 3.001), (-1.307, 4.442, 1.801), (-1.307, 4.442, 2.201), (-1.307, 4.442, 2.601), (-1.307, 4.442, 3.001)], [], [(24, 31, 1, 0), (51, 35, 2, 12), (35, 39, 3, 2), (63, 24, 0, 20), (23, 12, 2, 3), (19, 8, 5, 4), (31, 43, 15, 1), (43, 45, 14, 15), (45, 47, 13, 14), (47, 51, 12, 13), (39, 55, 23, 3), (55, 57, 22, 23), (57, 59, 21, 22), (59, 63, 20, 21), (0, 1, 15, 20), (20, 15, 14, 21), (21, 14, 13, 22), (22, 13, 12, 23), (7, 6, 11, 16), (16, 11, 10, 17), (17, 10, 9, 18), (18, 9, 8, 19), (4, 5, 28, 27), (27, 28, 29, 26), (26, 29, 30, 25), (25, 30, 31, 24), (11, 6, 32, 48), (48, 32, 33, 49), (49, 33, 34, 50), (50, 34, 35, 51), (6, 7, 36, 32), (32, 36, 37, 33), (33, 37, 38, 34), (34, 38, 39, 35), (19, 4, 27, 60), (60, 27, 26, 61), (61, 26, 25, 62), (62, 25, 24, 63), (5, 8, 40, 28), (28, 40, 41, 29), (29, 41, 42, 30), (30, 42, 43, 31), (8, 9, 44, 40), (9, 10, 46, 44), (10, 11, 48, 46), (7, 16, 52, 36), (36, 52, 53, 37), (37, 53, 54, 38), (38, 54, 55, 39), (16, 17, 56, 52), (17, 18, 58, 56), (18, 19, 60, 58), (48, 49, 50, 51, 55, 54, 53, 52), (44, 46, 48, 52, 56, 58, 60, 40), (40, 60, 61, 62, 63, 43, 42, 41), (45, 43, 63, 59, 57, 55, 51, 47), (88, 64, 65, 95), (115, 76, 66, 99), (99, 66, 67, 103), (127, 84, 64, 88), (87, 67, 66, 76), (83, 68, 69, 72), (95, 65, 79, 107), (107, 79, 78, 109), (109, 78, 77, 111), (111, 77, 76, 115), (103, 67, 87, 119), (119, 87, 86, 121), (121, 86, 85, 123), (123, 85, 84, 127), (64, 84, 79, 65), (84, 85, 78, 79), (85, 86, 77, 78), (86, 87, 76, 77), (71, 80, 75, 70), (80, 81, 74, 75), (81, 82, 73, 74), (82, 83, 72, 73), (68, 91, 92, 69), (91, 90, 93, 92), (90, 89, 94, 93), (89, 88, 95, 94), (75, 112, 96, 70), (112, 113, 97, 96), (113, 114, 98, 97), (114, 115, 99, 98), (70, 96, 100, 71), (96, 97, 101, 100), (97, 98, 102, 101), (98, 99, 103, 102), (83, 124, 91, 68), (124, 125, 90, 91), (125, 126, 89, 90), (126, 127, 88, 89), (69, 92, 104, 72), (92, 93, 105, 104), (93, 94, 106, 105), (94, 95, 107, 106), (72, 104, 108, 73), (73, 108, 110, 74), (74, 110, 112, 75), (71, 100, 116, 80), (100, 101, 117, 116), (101, 102, 118, 117), (102, 103, 119, 118), (80, 116, 120, 81), (81, 120, 122, 82), (82, 122, 124, 83), (112, 116, 117, 118, 119, 115, 114, 113), (108, 104, 124, 122, 120, 116, 112, 110), (104, 105, 106, 107, 127, 126, 125, 124), (109, 111, 115, 119, 121, 123, 127, 107), (155, 162, 132, 131), (182, 166, 133, 143), (166, 170, 134, 133), (194, 155, 131, 151), (154, 143, 133, 134), (150, 139, 136, 135), (162, 174, 146, 132), (174, 176, 145, 146), (176, 178, 144, 145), (178, 182, 143, 144), (170, 186, 154, 134), (186, 188, 153, 154), (188, 190, 152, 153), (190, 194, 151, 152), (131, 132, 146, 151), (151, 146, 145, 152), (152, 145, 144, 153), (153, 144, 143, 154), (138, 137, 142, 147), (147, 142, 141, 148), (148, 141, 140, 149), (149, 140, 139, 150), (135, 136, 159, 158), (158, 159, 160, 157), (157, 160, 161, 156), (156, 161, 162, 155), (142, 137, 163, 179), (179, 163, 164, 180), (180, 164, 165, 181), (181, 165, 166, 182), (137, 138, 167, 163), (163, 167, 168, 164), (164, 168, 169, 165), (165, 169, 170, 166), (150, 135, 158, 191), (191, 158, 157, 192), (192, 157, 156, 193), (193, 156, 155, 194), (136, 139, 171, 159), (159, 171, 172, 160), (160, 172, 173, 161), (161, 173, 174, 162), (139, 140, 175, 171), (140, 141, 177, 175), (141, 142, 179, 177), (138, 147, 183, 167), (167, 183, 184, 168), (168, 184, 185, 169), (169, 185, 186, 170), (147, 148, 187, 183), (148, 149, 189, 187), (149, 150, 191, 189), (179, 180, 181, 182, 186, 185, 184, 183), (175, 177, 179, 183, 187, 189, 191, 171), (171, 191, 192, 193, 194, 174, 173, 172), (176, 174, 194, 190, 188, 186, 182, 178), (219, 195, 196, 226), (246, 207, 197, 230), (230, 197, 198, 234), (258, 215, 195, 219), (218, 198, 197, 207), (214, 199, 200, 203), (226, 196, 210, 238), (238, 210, 209, 240), (240, 209, 208, 242), (242, 208, 207, 246), (234, 198, 218, 250), (250, 218, 217, 252), (252, 217, 216, 254), (254, 216, 215, 258), (195, 215, 210, 196), (215, 216, 209, 210), (216, 217, 208, 209), (217, 218, 207, 208), (202, 211, 206, 201), (211, 212, 205, 206), (212, 213, 204, 205), (213, 214, 203, 204), (199, 222, 223, 200), (222, 221, 224, 223), (221, 220, 225, 224), (220, 219, 226, 225), (206, 243, 227, 201), (243, 244, 228, 227), (244, 245, 229, 228), (245, 246, 230, 229), (201, 227, 231, 202), (227, 228, 232, 231), (228, 229, 233, 232), (229, 230, 234, 233), (214, 255, 222, 199), (255, 256, 221, 222), (256, 257, 220, 221), (257, 258, 219, 220), (200, 223, 235, 203), (223, 224, 236, 235), (224, 225, 237, 236), (225, 226, 238, 237), (203, 235, 239, 204), (204, 239, 241, 205), (205, 241, 243, 206), (202, 231, 247, 211), (231, 232, 248, 247), (232, 233, 249, 248), (233, 234, 250, 249), (211, 247, 251, 212), (212, 251, 253, 213), (213, 253, 255, 214), (243, 247, 248, 249, 250, 246, 245, 244), (239, 235, 255, 253, 251, 247, 243, 241), (235, 236, 237, 238, 258, 257, 256, 255), (240, 242, 246, 250, 252, 254, 258, 238), (290, 266, 267, 297), (317, 278, 268, 301), (301, 268, 269, 305), (329, 286, 266, 290), (289, 269, 268, 278), (285, 270, 271, 274), (297, 267, 281, 309), (309, 281, 280, 311), (311, 280, 279, 313), (313, 279, 278, 317), (305, 269, 289, 321), (321, 289, 288, 323), (323, 288, 287, 325), (325, 287, 286, 329), (266, 286, 281, 267), (286, 287, 280, 281), (287, 288, 279, 280), (288, 289, 278, 279), (273, 282, 277, 272), (282, 283, 276, 277), (283, 284, 275, 276), (284, 285, 274, 275), (270, 293, 294, 271), (293, 292, 295, 294), (292, 291, 296, 295), (291, 290, 297, 296), (277, 314, 298, 272), (314, 315, 299, 298), (315, 316, 300, 299), (316, 317, 301, 300), (272, 298, 302, 273), (298, 299, 303, 302), (299, 300, 304, 303), (300, 301, 305, 304), (285, 326, 293, 270), (326, 327, 292, 293), (327, 328, 291, 292), (328, 329, 290, 291), (271, 294, 306, 274), (294, 295, 307, 306), (295, 296, 308, 307), (296, 297, 309, 308), (274, 306, 310, 275), (275, 310, 312, 276), (276, 312, 314, 277), (273, 302, 318, 282), (302, 303, 319, 318), (303, 304, 320, 319), (304, 305, 321, 320), (282, 318, 322, 283), (283, 322, 324, 284), (284, 324, 326, 285), (314, 318, 319, 320, 321, 317, 316, 315), (310, 306, 326, 324, 322, 318, 314, 312), (306, 307, 308, 309, 329, 328, 327, 326), (311, 313, 317, 321, 323, 325, 329, 309)])
me_cube_004.use_remesh_preserve_volume = False
me_cube_004.use_remesh_preserve_attributes = False
me_cube_004.use_mirror_vertex_groups = False
me_cube_004.update()

# ---- objects
ob_cube_005 = bpy.data.objects.new('Cube.005', me_cube_003)
ob_cube_003 = bpy.data.objects.new('Cube.003', me_cube_005)
ob_cube_002 = bpy.data.objects.new('Cube.002', me_cube_002)
ob_cube_001 = bpy.data.objects.new('Cube.001', me_cube_001)
ob_cube = bpy.data.objects.new('Cube', me_cube)
ob_cube_004 = bpy.data.objects.new('Cube.004', me_cube_004)
ob_lamp = bpy.data.objects.new('Lamp', light_lamp)
ob_camera = bpy.data.objects.new('Camera', cam_camera)

# ---- transforms, parenting, visibility, modifiers, constraints
ob_cube_005.location = (-0.1232, 0.08819, 0.4422)
ob_cube_005.scale = (0.04897, 0.06671, 0.01854)
ob_cube_005.lock_rotations_4d = False
ob_cube_005.empty_display_type = 'ARROWS'
ob_cube_005.lineart.crease_threshold = 0.0
ob_cube_003.location = (0.0001134, -0.001169, 0.003299)
ob_cube_003.rotation_euler = (0.0, -0.0, -1.571)
ob_cube_003.scale = (0.05839, 0.05839, 0.05839)
ob_cube_003.lineart.crease_threshold = 0.0
ob_cube_002.location = (-0.08944, -0.2228, 0.09549)
ob_cube_002.scale = (0.05692, 0.05692, 0.09182)
ob_cube_002.lock_rotations_4d = False
ob_cube_002.empty_display_type = 'ARROWS'
ob_cube_002.lineart.crease_threshold = 0.0
ob_cube_001.location = (0.1826, -0.1793, 0.5003)
ob_cube_001.scale = (0.01354, 0.01693, 0.06016)
ob_cube_001.lock_rotations_4d = False
ob_cube_001.empty_display_type = 'ARROWS'
ob_cube_001.lineart.crease_threshold = 0.0
ob_cube.location = (0.0001134, -0.001169, 0.2403)
ob_cube.scale = (0.2378, 0.2378, 0.2378)
ob_cube.lock_rotations_4d = False
ob_cube.empty_display_type = 'ARROWS'
ob_cube.lineart.crease_threshold = 0.0
ob_cube_004.location = (0.0001134, -0.001169, 0.003299)
ob_cube_004.scale = (0.05839, 0.05839, 0.05839)
ob_cube_004.lineart.crease_threshold = 0.0
ob_lamp.location = (0.2685, 0.06504, 0.3921)
ob_lamp.rotation_euler = (0.6503, 0.05522, 1.866)
ob_lamp.scale = (0.06585, 0.06585, 0.06585)
ob_lamp.lock_rotations_4d = False
ob_lamp.empty_display_type = 'ARROWS'
ob_lamp.color = (0.0, 0.0, 0.0, 0.0)
ob_lamp.lineart.crease_threshold = 0.0
ob_camera.location = (0.4927, -0.4297, 0.3552)
ob_camera.rotation_euler = (1.109, 0.01082, 0.8149)
ob_camera.scale = (0.06585, 0.06585, 0.06585)
ob_camera.lock_rotations_4d = False
ob_camera.empty_display_type = 'ARROWS'
ob_camera.color = (0.0, 0.0, 0.0, 0.0)
ob_camera.display_type = 'WIRE'
ob_camera.lineart.crease_threshold = 0.0

# ---- collection membership
col_collection_1.objects.link(ob_cube_005)
col_collection_1.objects.link(ob_cube_003)
col_collection_1.objects.link(ob_cube_002)
col_collection_1.objects.link(ob_cube_001)
col_collection_1.objects.link(ob_cube)
col_collection_1.objects.link(ob_cube_004)
col_collection_1.objects.link(ob_lamp)
col_collection_1.objects.link(ob_camera)

# ---- scene / render settings (as saved in the file)
scene.camera = ob_camera
scene.frame_start = 1; scene.frame_end = 250; scene.frame_set(1)
scene.render.engine = 'BLENDER_EEVEE_NEXT'
scene.render.image_settings.compression = 90
scene.render.resolution_percentage = 50
scene.render.dither_intensity = 0.0
scene.cycles.use_denoising = False
scene.cycles.samples = 10
scene.cycles.sampling_pattern = 'TABULATED_SOBOL'
scene.cycles.light_sampling_threshold = 0.0
scene.cycles.use_adaptive_sampling = False
scene.cycles.use_light_tree = False
scene.cycles.blur_glossy = 0.0
scene.cycles.volume_bounces = 1
scene.cycles.pixel_filter_type = 'GAUSSIAN'
scene.cycles.sample_clamp_indirect = 0.0
scene.view_settings.view_transform = 'Standard'
bpy.context.view_layer.update()
